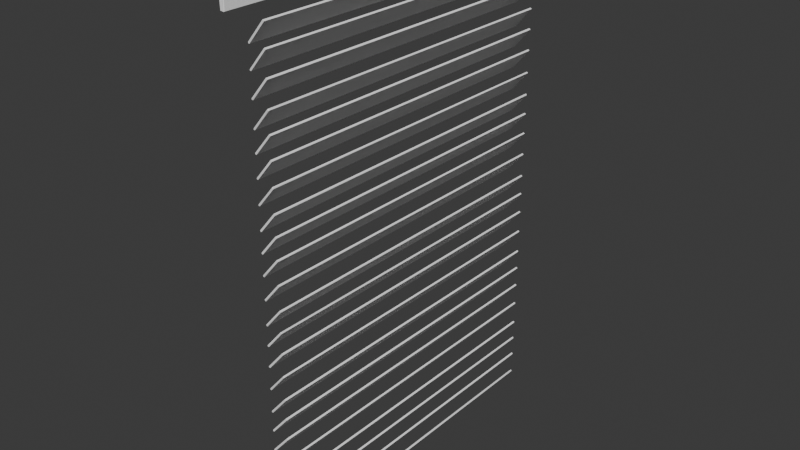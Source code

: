 # Source: Guest_Bedroom_Shades.blend  (saved by Blender 4.0.36; exported with 4.5.12 LTS)
import bpy
from mathutils import Matrix  # noqa: F401  (used for matrix-valued properties, if any)

bpy.ops.wm.read_factory_settings(use_empty=True)
scene = bpy.context.scene
scene.name = 'Scene'

# ---- collections
col_collection = bpy.data.collections.new('Collection'); scene.collection.children.link(col_collection)

# ---- materials (node trees are filled in below, after node groups)
mat_material_008 = bpy.data.materials.new('Material.008')
mat_material_008.use_transparent_shadow = False
mat_material_036 = bpy.data.materials.new('Material.036')
mat_material_036.use_transparent_shadow = False

# ---- material node trees
mat_material_008.use_nodes = True; mat_material_008.node_tree.nodes.clear()
_N = mat_material_008.node_tree.nodes; _L = mat_material_008.node_tree.links
n0 = _N.new('ShaderNodeBsdfPrincipled'); n0.name = 'Principled BSDF'; n0.location = (10, 300)
n0.inputs[0].default_value = (0.9001, 0.9001, 0.9001, 1.0)
n0.inputs[2].default_value = 0.0
n0.inputs[3].default_value = 1.0
n0.inputs[13].default_value = 0.3491
n0.inputs[25].default_value = 1.0
n1 = _N.new('ShaderNodeOutputMaterial'); n1.name = 'Material Output'; n1.location = (300, 300)
_L.new(n0.outputs[0], n1.inputs[0])
n1.is_active_output = True
mat_material_036.use_nodes = True; mat_material_036.node_tree.nodes.clear()
_N = mat_material_036.node_tree.nodes; _L = mat_material_036.node_tree.links
n0 = _N.new('ShaderNodeBsdfPrincipled'); n0.name = 'Principled BSDF'; n0.location = (10, 300)
n0.inputs[0].default_value = (1.0, 1.0, 1.0, 1.0)
n0.inputs[3].default_value = 1.45
n1 = _N.new('ShaderNodeOutputMaterial'); n1.name = 'Material Output'; n1.location = (300, 300)
_L.new(n0.outputs[0], n1.inputs[0])
n1.is_active_output = True

# ---- world
world_world = bpy.data.worlds.new('World'); scene.world = world_world
world_world.use_nodes = True; world_world.node_tree.nodes.clear()
_N = world_world.node_tree.nodes; _L = world_world.node_tree.links
n0 = _N.new('ShaderNodeOutputWorld'); n0.name = 'World Output'; n0.location = (300, 300)
n1 = _N.new('ShaderNodeBackground'); n1.name = 'Background'; n1.location = (10, 300)
n1.inputs[0].default_value = (0.05088, 0.05088, 0.05088, 1.0)
_L.new(n1.outputs[0], n0.inputs[0])
n0.is_active_output = True
world_world.color = (0.05088, 0.05088, 0.05088)
world_world.use_sun_shadow = False
world_world.sun_shadow_jitter_overblur = 0.0

# ---- meshes
me_cube_411 = bpy.data.meshes.new('Cube.411')
me_cube_411.from_pydata([(-0.2036, 1.571, -1.206), (-0.204, 1.719, -1.207), (-0.2009, 1.721, -1.203), (-0.2005, 1.573, 1.141), (-0.2035, 1.571, 1.144), (-0.2035, 1.722, 1.143), (-0.231, 1.573, -1.203), (-0.2276, 1.571, -1.206), (-0.2194, 1.722, -1.205), (-0.2267, 1.574, 1.144), (-0.2304, 1.571, 1.14), (-0.2198, 1.721, 1.142), (-0.1997, 1.574, -1.202), (-0.1997, 1.719, 1.14), (-0.2273, 1.679, 1.14), (-0.2266, 1.697, 1.143), (-0.221, 1.658, 1.142), (-0.2299, 1.636, 1.143), (-0.2267, 1.702, -1.204), (-0.2263, 1.681, -1.205), (-0.2211, 1.657, -1.205), (-0.2299, 1.636, -1.205), (-0.04851, -1.717, -1.135), (-0.05204, -1.717, 1.138), (0.06144, -1.586, -1.134), (0.05746, -1.586, 1.138), (-0.04448, -1.722, -1.137), (-0.03939, -1.725, -1.134), (-0.04325, -1.725, 1.136), (-0.048, -1.722, 1.14), (0.06336, -1.59, -1.138), (0.06863, -1.587, -1.133), (0.07016, -1.594, -1.135), (0.06309, -1.588, 1.14), (0.06705, -1.593, 1.137), (-0.04851, -1.568, -1.135), (-0.05204, -1.567, 1.138), (0.06139, -1.436, -1.135), (0.05811, -1.436, 1.138), (-0.03901, -1.574, -1.135), (-0.04468, -1.573, -1.137), (-0.04835, -1.573, 1.14), (-0.04306, -1.575, 1.137), (0.06827, -1.439, -1.137), (0.07032, -1.445, -1.133), (0.06336, -1.439, 1.14), (0.06698, -1.444, 1.137), (-0.04851, -1.43, -1.135), (-0.05204, -1.429, 1.138), (0.06827, -1.301, -1.137), (0.06139, -1.299, -1.135), (0.05811, -1.298, 1.138), (-0.04475, -1.435, -1.137), (-0.03957, -1.437, -1.135), (-0.04831, -1.435, 1.14), (-0.04324, -1.437, 1.137), (0.07032, -1.308, -1.133), (0.06329, -1.301, 1.14), (0.06705, -1.306, 1.137), (-0.04886, -1.297, -1.134), (-0.05212, -1.296, 1.137), (0.06141, -1.165, -1.135), (0.05801, -1.165, 1.137), (-0.04568, -1.301, -1.137), (-0.03958, -1.304, -1.135), (-0.04828, -1.302, 1.14), (-0.04324, -1.304, 1.137), (0.06769, -1.168, -1.137), (0.07093, -1.173, -1.133), (0.06253, -1.167, 1.14), (0.06667, -1.173, 1.138), (-0.04886, -1.138, -1.134), (-0.05204, -1.138, 1.138), (0.06141, -1.007, -1.135), (0.05811, -1.007, 1.138), (-0.04568, -1.143, -1.137), (-0.03958, -1.146, -1.135), (-0.04831, -1.144, 1.14), (-0.04324, -1.146, 1.137), (0.06794, -1.01, -1.137), (0.06994, -1.016, -1.135), (0.06279, -1.009, 1.14), (0.06667, -1.014, 1.138), (-0.04843, -0.9889, -1.135), (-0.05204, -0.9885, 1.138), (0.06141, -0.8576, -1.135), (0.05811, -0.8575, 1.138), (-0.04415, -0.994, -1.137), (-0.03961, -0.9963, -1.134), (-0.04787, -0.9949, 1.139), (-0.04217, -0.9956, 1.138), (0.06718, -0.8597, -1.137), (0.07018, -0.8658, -1.135), (0.0635, -0.86, 1.14), (0.06667, -0.8651, 1.138), (-0.04849, -0.8508, -1.135), (-0.05198, -0.8508, 1.138), (0.06052, -0.7204, -1.135), (0.06577, -0.7212, -1.137), (0.05793, -0.7196, 1.138), (-0.04395, -0.8561, -1.137), (-0.03943, -0.8585, -1.134), (-0.04892, -0.8558, 1.139), (-0.04341, -0.8583, 1.138), (0.07052, -0.727, -1.135), (0.06355, -0.7222, 1.14), (0.06682, -0.7273, 1.138), (-0.04843, -0.7181, -1.135), (-0.05212, -0.7177, 1.137), (0.06141, -0.5868, -1.135), (0.0581, -0.5868, 1.138), (-0.04395, -0.7232, -1.137), (-0.03961, -0.7255, -1.134), (-0.04311, -0.7258, 1.136), (-0.04776, -0.7231, 1.14), (0.06605, -0.5886, -1.137), (0.07058, -0.5942, -1.135), (0.06419, -0.5896, 1.14), (0.06696, -0.5942, 1.137), (-0.04843, -0.5626, -1.135), (-0.05233, -0.5623, 1.137), (0.06141, -0.4313, -1.135), (0.05811, -0.4312, 1.138), (-0.04421, -0.5677, -1.137), (-0.03939, -0.5701, -1.134), (-0.0494, -0.567, 1.14), (-0.04341, -0.57, 1.137), (0.06806, -0.4341, -1.137), (0.07009, -0.4393, -1.135), (0.06754, -0.4367, 1.137), (0.06372, -0.4376, 1.141), (-0.04427, -0.4145, -1.138), (-0.0487, -0.4129, -1.134), (-0.04965, -0.4176, 1.139), (-0.05146, -0.4116, 1.138), (0.06141, -0.2819, -1.135), (0.05811, -0.2818, 1.138), (-0.03862, -0.4197, -1.135), (-0.04485, -0.4201, -1.134), (-0.04306, -0.4204, 1.137), (0.06771, -0.2844, -1.136), (0.06994, -0.2905, -1.135), (0.06613, -0.2905, 1.138), (0.06486, -0.2853, 1.139), (-0.05146, -0.2737, 1.138), (0.0604, -0.1447, -1.135), (0.06591, -0.1452, -1.137), (0.05839, -0.145, 1.14), (-0.04757, -0.2756, -1.137), (-0.03856, -0.2817, -1.135), (-0.04476, -0.2822, -1.134), (-0.04986, -0.2795, 1.139), (-0.04306, -0.2826, 1.137), (0.07058, -0.1514, -1.135), (0.06326, -0.1445, 1.136), (0.06667, -0.1515, 1.138), (-0.04176, -0.147, -1.138), (-0.04832, -0.1421, -1.135), (-0.05103, -0.1469, 1.136), (-0.05157, -0.1409, 1.138), (0.06918, -0.01358, -1.134), (0.06125, -0.01078, -1.134), (0.0581, -0.01104, 1.138), (-0.04189, -0.1507, -1.135), (-0.04311, -0.1501, 1.136), (-0.04536, -0.146, 1.141), (0.06391, -0.01455, -1.138), (0.06994, -0.01971, -1.135), (0.06618, -0.01949, 1.138), (0.06499, -0.0145, 1.139), (-0.04843, 0.01611, -1.135), (-0.05102, 0.0116, 1.136), (-0.05146, 0.01766, 1.138), (0.06052, 0.1468, -1.135), (0.06664, 0.147, -1.134), (0.05811, 0.1475, 1.138), (-0.03987, 0.009996, -1.137), (-0.04435, 0.009085, -1.134), (-0.04311, 0.008373, 1.136), (-0.04537, 0.01227, 1.14), (0.06652, 0.1414, -1.138), (0.07093, 0.1399, -1.133), (0.06618, 0.139, 1.138), (0.06493, 0.1439, 1.139), (-0.05102, 0.161, 1.136), (-0.05157, 0.167, 1.138), (0.06141, 0.2968, -1.135), (0.0581, 0.2969, 1.138), (-0.03906, 0.1587, -1.135), (-0.04755, 0.1651, -1.137), (-0.04464, 0.1586, -1.134), (-0.04311, 0.1578, 1.136), (-0.04534, 0.1619, 1.141), (0.07122, 0.2915, -1.134), (0.06706, 0.2911, -1.138), (0.06618, 0.2884, 1.138), (0.06501, 0.2934, 1.139), (-0.0457, 0.2992, -1.137), (-0.0487, 0.3037, -1.134), (-0.05215, 0.3036, 1.138), (0.06141, 0.4347, -1.135), (0.05811, 0.4348, 1.138), (-0.03958, 0.2962, -1.135), (-0.04765, 0.2973, 1.139), (-0.04217, 0.2967, 1.138), (0.06774, 0.4322, -1.136), (0.06994, 0.4261, -1.135), (0.06618, 0.4263, 1.138), (0.0649, 0.4313, 1.139), (-0.04436, 0.4353, -1.138), (-0.04886, 0.4364, -1.134), (-0.05212, 0.4367, 1.137), (0.06141, 0.5677, -1.135), (0.0581, 0.5677, 1.138), (-0.03888, 0.4295, -1.135), (-0.04484, 0.4295, -1.134), (-0.04787, 0.4304, 1.139), (-0.04239, 0.4297, 1.138), (0.06743, 0.5654, -1.136), (0.06992, 0.5592, -1.135), (0.06615, 0.5588, 1.138), (0.06455, 0.565, 1.139), (-0.04851, 0.5858, -1.135), (-0.05212, 0.5861, 1.137), (0.06139, 0.717, -1.135), (0.05985, 0.7129, 1.141), (0.05812, 0.7174, 1.137), (-0.04513, 0.581, -1.137), (-0.03957, 0.5787, -1.135), (-0.04886, 0.5811, 1.14), (-0.04324, 0.5784, 1.137), (0.07113, 0.7114, -1.134), (0.06722, 0.7114, -1.137), (0.06613, 0.7085, 1.138), (0.06537, 0.7145, 1.137), (-0.04791, 0.7364, -1.135), (-0.05233, 0.7356, 1.137), (0.06141, 0.8665, -1.135), (0.05746, 0.8662, 1.138), (-0.04546, 0.7303, -1.137), (-0.03939, 0.7278, -1.134), (-0.0494, 0.7308, 1.14), (-0.04341, 0.7279, 1.137), (0.06797, 0.8636, -1.137), (0.07016, 0.8586, -1.135), (0.06365, 0.8645, 1.139), (0.06673, 0.8589, 1.138), (-0.04851, 0.8731, -1.135), (-0.05204, 0.8735, 1.138), (0.06145, 1.005, -1.134), (0.05811, 1.004, 1.138), (-0.04429, 0.8681, -1.137), (-0.03939, 0.8656, -1.134), (-0.04881, 0.8683, 1.139), (-0.04341, 0.8657, 1.137), (0.06713, 1.002, -1.137), (0.07016, 0.9964, -1.135), (0.0643, 1.001, 1.14), (0.06702, 0.9968, 1.137), (-0.04795, 1.007, -1.135), (-0.05233, 1.006, 1.137), (0.06141, 1.137, -1.135), (0.06247, 1.131, 1.141), (0.05741, 1.137, 1.138), (-0.04592, 1.001, -1.137), (-0.03958, 0.9988, -1.135), (-0.04892, 1.001, 1.14), (-0.04324, 0.9986, 1.137), (0.067, 1.135, -1.137), (0.07089, 1.13, -1.134), (0.06382, 1.137, 1.136), (0.0671, 1.13, 1.137), (-0.04568, 1.16, -1.137), (-0.04886, 1.165, -1.134), (-0.05204, 1.165, 1.138), (0.06141, 1.296, -1.135), (0.05811, 1.296, 1.138), (-0.03958, 1.157, -1.135), (-0.04307, 1.157, 1.136), (-0.04799, 1.159, 1.14), (0.067, 1.293, -1.137), (0.07089, 1.288, -1.134), (0.06326, 1.294, 1.14), (0.06676, 1.288, 1.138), (-0.04568, 1.31, -1.137), (-0.04893, 1.314, -1.134), (-0.05198, 1.314, 1.138), (0.06158, 1.445, -1.135), (0.05793, 1.445, 1.138), (-0.03958, 1.307, -1.135), (-0.04837, 1.309, 1.14), (-0.04322, 1.307, 1.138), (0.06711, 1.443, -1.137), (0.07081, 1.438, -1.134), (0.06326, 1.443, 1.14), (0.06676, 1.438, 1.138), (-0.04843, 1.452, -1.135), (-0.05212, 1.452, 1.137), (0.06141, 1.583, -1.135), (0.0581, 1.583, 1.138), (-0.04449, 1.446, -1.137), (-0.03939, 1.444, -1.134), (-0.04829, 1.447, 1.14), (-0.04341, 1.444, 1.137), (0.06807, 1.581, -1.137), (0.07016, 1.575, -1.135), (0.0633, 1.581, 1.14), (0.06702, 1.576, 1.137)], [], [(2, 13, 12), (5, 11, 15), (4, 17, 9), (4, 16, 17), (21, 0, 7), (20, 0, 21), (30, 24, 31), (31, 32, 30), (129, 122, 130), (163, 157, 156), (160, 166, 161), (166, 160, 167), (177, 170, 176), (189, 188, 190), (209, 214, 215), (232, 224, 231), (270, 262, 271), (4, 9, 10), (7, 10, 6), (16, 15, 14), (19, 18, 8), (30, 22, 24), (24, 25, 33), (26, 30, 32), (31, 33, 34), (39, 43, 44), (42, 40, 39), (45, 41, 42), (43, 45, 46), (53, 49, 56), (57, 54, 55), (49, 57, 58), (67, 63, 61), (65, 69, 60), (64, 67, 68), (79, 75, 73), (79, 81, 82), (87, 91, 92), (89, 87, 88), (91, 93, 94), (98, 99, 105), (100, 98, 104), (111, 115, 116), (122, 120, 125), (123, 127, 128), (130, 125, 126), (140, 131, 135), (138, 133, 132), (139, 138, 137), (146, 148, 145), (150, 151, 148), (147, 144, 151), (152, 150, 149), (157, 161, 166), (163, 158, 157), (167, 156, 166), (168, 165, 164), (171, 170, 177), (174, 175, 183), (176, 180, 181), (178, 177, 176), (182, 179, 178), (181, 183, 182), (194, 189, 186), (190, 184, 189), (193, 188, 194), (191, 190, 188), (195, 192, 191), (193, 196, 195), (205, 197, 200), (203, 197, 202), (218, 209, 212), (229, 225, 223), (231, 228, 232), (231, 234, 233), (236, 235, 239), (238, 236, 241), (237, 238, 245), (239, 243, 244), (243, 245, 246), (255, 247, 249), (251, 255, 256), (257, 253, 254), (255, 257, 258), (260, 259, 264), (263, 260, 266), (270, 261, 263), (269, 265, 268), (262, 266, 267), (280, 272, 275), (281, 277, 280), (278, 283, 279), (284, 287, 292), (289, 292, 293), (300, 304, 305), (306, 302, 303), (304, 306, 307), (18, 15, 11, 8), (6, 10, 17, 21), (21, 17, 16, 20), (20, 16, 14, 19), (19, 14, 15, 18), (0, 4, 10, 7), (4, 5, 16), (5, 15, 16), (24, 22, 23, 25), (20, 1, 0), (20, 19, 1), (19, 8, 1), (34, 28, 27, 32), (37, 35, 36, 38), (42, 39, 44, 46), (50, 47, 48, 51), (55, 53, 56, 58), (61, 59, 60, 62), (66, 64, 68, 70), (73, 71, 72, 74), (78, 76, 80, 82), (85, 83, 84, 86), (90, 88, 92, 94), (99, 97, 95, 96), (106, 103, 101, 104), (109, 107, 108, 110), (113, 112, 116, 118), (121, 119, 120, 122), (129, 126, 124, 128), (135, 132, 134, 136), (139, 137, 141, 142), (145, 148, 144, 147), (152, 149, 153, 155), (161, 157, 159, 162), (164, 163, 167, 168), (173, 170, 172, 175), (178, 176, 181, 182), (186, 189, 185, 187), (191, 188, 193, 195), (200, 198, 199, 201), (204, 202, 206, 207), (212, 210, 211, 213), (220, 217, 214, 219), (224, 222, 223, 226), (230, 228, 231, 233), (237, 235, 236, 238), (246, 242, 240, 244), (249, 247, 248, 250), (258, 254, 252, 256), (261, 259, 260, 263), (267, 265, 269, 271), (275, 273, 274, 276), (278, 277, 281, 283), (288, 287, 285, 286), (291, 289, 293, 295), (298, 296, 297, 299), (307, 303, 301, 305), (3, 4, 0, 12), (138, 132, 131), (131, 137, 138), (148, 149, 150), (154, 147, 155), (165, 159, 158), (158, 164, 165), (179, 172, 171), (180, 173, 174), (171, 178, 179), (174, 181, 180), (8, 11, 5, 2), (192, 185, 184), (193, 194, 186), (184, 191, 192), (215, 210, 209), (225, 234, 226), (225, 233, 234), (262, 270, 263), (12, 0, 1, 2), (5, 13, 2), (8, 2, 1), (13, 5, 4, 3), (22, 26, 29, 23), (17, 10, 9), (7, 6, 21), (26, 22, 30), (23, 29, 33, 25), (26, 27, 28, 29), (31, 24, 33), (27, 26, 32), (33, 29, 28, 34), (37, 43, 40, 35), (32, 31, 34), (35, 40, 41, 36), (36, 41, 45, 38), (38, 45, 43, 37), (50, 49, 52, 47), (39, 40, 43), (40, 42, 41), (42, 46, 45), (44, 43, 46), (47, 52, 54, 48), (48, 54, 57, 51), (51, 57, 49, 50), (52, 53, 55, 54), (53, 52, 49), (59, 63, 65, 60), (58, 57, 55), (56, 49, 58), (63, 59, 61), (62, 69, 67, 61), (60, 69, 62), (63, 64, 66, 65), (67, 64, 63), (65, 66, 70, 69), (69, 70, 68, 67), (71, 75, 77, 72), (75, 71, 73), (72, 77, 81, 74), (74, 81, 79, 73), (75, 79, 80, 76), (75, 76, 78, 77), (77, 78, 82, 81), (83, 85, 91, 87), (80, 79, 82), (83, 87, 89, 84), (84, 89, 93, 86), (86, 93, 91, 85), (89, 90, 94, 93), (92, 88, 87), (90, 89, 88), (95, 97, 98, 100), (92, 91, 94), (95, 100, 102, 96), (96, 102, 105, 99), (100, 101, 103, 102), (99, 98, 97), (104, 101, 100), (105, 102, 103, 106), (105, 106, 104, 98), (107, 109, 115, 111), (107, 111, 114, 108), (110, 108, 114, 117), (110, 117, 115, 109), (111, 112, 113, 114), (116, 112, 111), (114, 113, 118, 117), (117, 118, 116, 115), (119, 121, 127, 123), (119, 123, 125, 120), (122, 129, 127, 121), (130, 122, 125), (123, 124, 126, 125), (124, 123, 128), (134, 133, 143, 136), (126, 129, 130), (129, 128, 127), (135, 131, 132), (133, 134, 132), (136, 143, 140, 135), (131, 140, 141, 137), (133, 139, 142, 143), (138, 139, 133), (143, 142, 141, 140), (147, 154, 146, 145), (151, 144, 148), (146, 153, 149, 148), (151, 152, 155, 147), (150, 152, 151), (154, 155, 153, 146), (162, 159, 165, 169), (166, 156, 157), (158, 159, 157), (162, 169, 160, 161), (169, 168, 167, 160), (167, 163, 156), (164, 158, 163), (168, 169, 165), (170, 173, 180, 176), (172, 179, 183, 175), (171, 172, 170), (187, 185, 192, 196), (175, 174, 173), (178, 171, 177), (182, 183, 179), (181, 174, 183), (184, 185, 189), (187, 196, 193, 186), (199, 198, 197, 203), (194, 188, 189), (191, 184, 190), (195, 196, 192), (200, 197, 198), (199, 203, 208, 201), (201, 208, 205, 200), (197, 205, 206, 202), (203, 204, 207, 208), (204, 203, 202), (208, 207, 206, 205), (210, 215, 216, 211), (209, 210, 212), (213, 211, 216, 221), (213, 221, 218, 212), (209, 218, 219, 214), (215, 214, 217, 216), (216, 217, 220, 221), (221, 220, 219, 218), (224, 232, 227, 222), (222, 227, 229, 223), (226, 234, 231, 224), (225, 226, 223), (227, 228, 230, 229), (228, 227, 232), (229, 230, 233, 225), (235, 237, 243, 239), (239, 240, 242, 241), (241, 236, 239), (245, 238, 241), (243, 237, 245), (240, 239, 244), (241, 242, 246, 245), (247, 251, 253, 248), (244, 243, 246), (251, 247, 255), (248, 253, 257, 250), (250, 257, 255, 249), (251, 252, 254, 253), (252, 251, 256), (259, 261, 268, 264), (258, 257, 254), (256, 255, 258), (264, 265, 267, 266), (266, 260, 264), (262, 263, 266), (268, 261, 270), (268, 265, 264), (270, 271, 269, 268), (267, 271, 262), (273, 272, 279, 274), (272, 273, 275), (274, 279, 282, 276), (276, 282, 280, 275), (272, 277, 278, 279), (280, 277, 272), (282, 283, 281, 280), (279, 283, 282), (285, 284, 290, 286), (284, 285, 287), (286, 290, 294, 288), (288, 294, 292, 287), (284, 289, 291, 290), (292, 289, 284), (294, 290, 291, 295), (294, 295, 293, 292), (296, 298, 304, 300), (296, 300, 302, 297), (299, 297, 302, 306), (299, 306, 304, 298), (300, 301, 303, 302), (301, 300, 305), (307, 306, 303), (305, 304, 307), (12, 13, 3)])
me_cube_411.polygons.foreach_set('material_index', [0, 0, 0, 0, 0, 0, 1, 1, 1, 1, 1, 1, 1, 1, 1, 1, 1, 0, 0, 0, 0, 1, 1, 1, 1, 1, 1, 1, 1, 1, 1, 1, 1, 1, 1, 1, 1, 1, 1, 1, 1, 1, 1, 1, 1, 1, 1, 1, 1, 1, 1, 1, 1, 1, 1, 1, 1, 1, 1, 1, 1, 1, 1, 1, 1, 1, 1, 1, 1, 1, 1, 1, 1, 1, 1, 1, 1, 1, 1, 1, 1, 1, 1, 1, 1, 1, 1, 1, 1, 1, 1, 1, 1, 1, 1, 1, 1, 0, 0, 0, 0, 0, 0, 0, 0, 1, 0, 0, 0, 1, 1, 1, 1, 1, 1, 1, 1, 1, 1, 1, 1, 1, 1, 1, 1, 1, 1, 1, 1, 1, 1, 1, 1, 1, 1, 1, 1, 1, 1, 1, 1, 1, 1, 1, 1, 1, 1, 1, 1, 1, 1, 1, 1, 1, 0, 1, 1, 1, 1, 1, 1, 1, 1, 1, 1, 0, 1, 1, 1, 1, 1, 1, 1, 0, 0, 0, 0, 1, 0, 0, 1, 1, 1, 1, 1, 1, 1, 1, 1, 1, 1, 1, 1, 1, 1, 1, 1, 1, 1, 1, 1, 1, 1, 1, 1, 1, 1, 1, 1, 1, 1, 1, 1, 1, 1, 1, 1, 1, 1, 1, 1, 1, 1, 1, 1, 1, 1, 1, 1, 1, 1, 1, 1, 1, 1, 1, 1, 1, 1, 1, 1, 1, 1, 1, 1, 1, 1, 1, 1, 1, 1, 1, 1, 1, 1, 1, 1, 1, 1, 1, 1, 1, 1, 1, 1, 1, 1, 1, 1, 1, 1, 1, 1, 1, 1, 1, 1, 1, 1, 1, 1, 1, 1, 1, 1, 1, 1, 1, 1, 1, 1, 1, 1, 1, 1, 1, 1, 1, 1, 1, 1, 1, 1, 1, 1, 1, 1, 1, 1, 1, 1, 1, 1, 1, 1, 1, 1, 1, 1, 1, 1, 1, 1, 1, 1, 1, 1, 1, 1, 1, 1, 1, 1, 1, 1, 1, 1, 1, 1, 1, 1, 1, 1, 1, 1, 1, 1, 1, 1, 1, 1, 1, 1, 1, 1, 1, 1, 0])
_uv = me_cube_411.uv_layers.new(name='UVMap')
_uv.uv.foreach_set('vector', [0.6171, 0.0001729, 0.6189, 0.2494, 0.3811, 0.0004724, 0.6203, 0.3022, 0.6362, 0.4846, 0.5805, 0.4804, 0.3841, 0.2918, 0.4822, 0.4824, 0.3801, 0.4586, 0.3841, 0.2918, 0.5177, 0.4833, 0.4822, 0.4824, 0.4823, 0.769, 0.3823, 0.961, 0.3804, 0.7975, 0.5183, 0.7664, 0.3823, 0.961, 0.4823, 0.769, 0.0, 0.9671, 0.00178, 0.981, 0.002242, 1.0, 0.002242, 1.0, 0.001478, 0.9775, 0.0, 0.9671, 0.9976, 0.9865, 0.9982, 0.9777, 0.9997, 0.9724, 0.002347, 0.01104, 0.001756, 0.02362, 0.0003508, 0.02231, 0.00214, 1.0, 0.0, 0.9732, 0.002282, 0.9764, 0.0, 0.9732, 0.00214, 1.0, 0.001321, 0.9697, 0.002119, 0.0, 0.001825, 0.02355, 0.0008184, 0.02916, 0.001135, 0.02479, 0.00146, 0.02259, 0.002486, 0.0, 0.0, 0.02766, 0.001505, 0.02289, 0.002313, 0.0, 0.0003362, 0.9779, 0.00176, 0.9769, 0.002322, 0.9852, 0.9978, 1.0, 1.0, 0.9724, 0.9978, 0.9825, 0.178, 0.5003, 0.3386, 0.5, 0.3505, 0.5005, 0.3305, 0.7495, 0.3647, 0.5006, 0.3747, 0.7495, 0.5177, 0.4833, 0.5805, 0.4804, 0.5534, 0.5005, 0.5535, 0.7689, 0.5894, 0.7624, 0.6204, 0.8016, 0.0, 0.9671, 0.001876, 0.0229, 0.00178, 0.981, 0.00178, 0.981, 0.9985, 0.9769, 0.9988, 0.9866, 0.0009373, 0.01657, 0.0, 0.9671, 0.001478, 0.9775, 0.002242, 1.0, 0.9988, 0.9866, 0.9982, 0.9812, 0.001439, 0.02383, 0.001073, 0.9863, 0.002236, 0.9729, 0.9981, 0.02309, 0.001168, 0.01265, 0.001439, 0.02383, 0.999, 0.9846, 0.999, 0.01481, 0.9981, 0.02309, 0.001073, 0.9863, 0.999, 0.9846, 0.9982, 0.9817, 0.001822, 0.02365, 0.001073, 0.9863, 0.002236, 0.9729, 0.999, 0.9862, 0.999, 0.01506, 0.9984, 0.02028, 0.001073, 0.9863, 0.999, 0.9862, 0.9977, 0.9785, 0.0009112, 0.9843, 0.0009107, 0.01568, 0.001904, 0.9766, 0.9991, 0.01546, 0.9991, 0.9843, 0.9982, 0.02228, 0.001593, 0.02044, 0.0009112, 0.9843, 0.002362, 0.9778, 0.001163, 0.9878, 0.0008996, 0.01578, 0.001721, 0.9756, 0.001163, 0.9878, 0.999, 0.9867, 0.9983, 0.9774, 0.00102, 0.01688, 0.001112, 0.9858, 0.001524, 0.9767, 0.9988, 0.01104, 0.00102, 0.01688, 0.001799, 0.01824, 0.001112, 0.9858, 0.999, 0.9859, 0.9982, 0.9799, 0.001164, 0.9884, 0.9982, 0.9774, 0.999, 0.9858, 0.0009801, 0.01744, 0.001164, 0.9884, 0.001895, 0.9775, 0.0009801, 0.01744, 0.0009621, 0.9854, 0.001948, 0.9776, 0.9982, 0.9777, 0.9982, 0.01899, 0.9991, 0.01651, 0.0009979, 0.01665, 0.001275, 0.9865, 0.001452, 0.9774, 0.9997, 0.9724, 0.9991, 0.01651, 0.9982, 0.02303, 0.001126, 0.9874, 0.0, 0.02736, 0.001865, 0.9774, 0.002145, 0.0, 0.9989, 0.01289, 0.002283, 0.02245, 0.9984, 0.02051, 0.002145, 0.0, 0.001618, 0.03003, 0.001164, 0.9878, 0.001221, 0.02468, 0.001704, 0.9703, 0.002161, 0.0, 0.9988, 0.0124, 0.001221, 0.02468, 0.999, 0.9759, 0.9983, 0.03015, 0.9988, 0.0124, 0.9982, 0.02352, 0.002161, 0.0, 0.001598, 0.03005, 0.001756, 0.02362, 0.002282, 0.9764, 0.0, 0.9732, 0.002347, 0.01104, 0.9979, 0.0, 0.001756, 0.02362, 0.001321, 0.9697, 0.0003508, 0.02231, 0.0, 0.9732, 0.9984, 0.9696, 1.0, 0.02736, 0.9976, 0.0216, 0.9979, 0.0, 0.001825, 0.02355, 0.002119, 0.0, 0.002095, 1.0, 0.9982, 0.9777, 0.9988, 0.9884, 0.0008184, 0.02916, 0.0, 0.9726, 0.002473, 0.9797, 0.9976, 0.02217, 0.002119, 0.0, 0.0008184, 0.02916, 0.9987, 0.971, 1.0, 0.02715, 0.9976, 0.02217, 0.002473, 0.9797, 0.9988, 0.9884, 0.9987, 0.971, 0.000315, 0.9771, 0.001135, 0.02479, 0.001906, 0.977, 0.002486, 0.0, 0.9979, 0.0, 0.001135, 0.02479, 0.002341, 0.9863, 0.00146, 0.02259, 0.000315, 0.9771, 0.9977, 0.01739, 0.002486, 0.0, 0.00146, 0.02259, 0.9984, 0.969, 1.0, 0.02736, 0.9977, 0.01739, 0.002341, 0.9863, 0.9988, 0.9885, 0.9984, 0.969, 0.001112, 0.987, 0.001013, 0.01435, 0.001807, 0.9777, 0.9988, 0.01156, 0.001013, 0.01435, 0.001805, 0.02275, 0.001066, 0.9868, 0.0, 0.02766, 0.001705, 0.979, 0.999, 0.0144, 1.0, 0.9682, 0.9981, 0.0228, 0.002322, 0.9852, 0.001802, 0.02008, 0.0003362, 0.9779, 0.002322, 0.9852, 0.9978, 1.0, 0.9984, 0.97, 0.9982, 0.01899, 0.001298, 0.03022, 0.001184, 0.01372, 0.9985, 0.9771, 0.9982, 0.01899, 0.9991, 0.01651, 0.001797, 0.9774, 0.9985, 0.9771, 0.9988, 0.9859, 0.001184, 0.01372, 0.001218, 0.9864, 0.00147, 0.9775, 0.001218, 0.9864, 0.9988, 0.9859, 0.9982, 0.9763, 0.001016, 0.9838, 0.001576, 0.02289, 0.001789, 0.9813, 0.0009948, 0.01671, 0.001016, 0.9838, 0.00147, 0.9775, 0.9992, 0.9817, 0.999, 0.01408, 0.9982, 0.02238, 0.001016, 0.9838, 0.9992, 0.9817, 0.9982, 0.9807, 0.9982, 0.01882, 0.001598, 0.03073, 0.001123, 0.01293, 0.9985, 0.9774, 0.9982, 0.01882, 0.9989, 0.01544, 0.9978, 1.0, 0.001862, 0.9775, 0.9985, 0.9774, 0.002447, 0.9793, 0.001807, 0.02246, 0.001044, 0.986, 1.0, 0.9724, 0.9989, 0.01544, 0.9982, 0.02324, 0.001045, 0.9861, 0.0009002, 0.01578, 0.001811, 0.9758, 0.002336, 0.9779, 0.001807, 0.02246, 0.001045, 0.9861, 0.9977, 0.0214, 0.9982, 0.9783, 0.9992, 0.01699, 0.0009002, 0.01563, 0.001753, 0.9757, 0.001121, 0.985, 0.001852, 0.02351, 0.001121, 0.985, 0.001852, 0.9806, 0.0009424, 0.01586, 0.001192, 0.9872, 0.001478, 0.9775, 0.9989, 0.9857, 0.999, 0.01519, 0.9982, 0.02214, 0.001192, 0.9872, 0.9989, 0.9857, 0.9982, 0.9809, 0.5894, 0.7624, 0.5805, 0.4804, 0.6529, 0.5004, 0.6358, 0.7698, 0.3747, 0.7495, 0.3647, 0.5006, 0.4822, 0.4824, 0.4823, 0.769, 0.4823, 0.769, 0.4822, 0.4824, 0.5177, 0.4833, 0.519, 0.7695, 0.519, 0.7695, 0.5177, 0.4833, 0.5534, 0.5005, 0.5535, 0.7689, 0.5535, 0.7689, 0.5534, 0.5005, 0.5805, 0.4804, 0.5894, 0.7624, 0.1618, 0.7496, 0.178, 0.5003, 0.3505, 0.5005, 0.3305, 0.7495, 0.3841, 0.2918, 0.6203, 0.3022, 0.5177, 0.4833, 0.6203, 0.3022, 0.5805, 0.4804, 0.5177, 0.4833, 0.00178, 0.981, 0.001876, 0.0229, 0.9982, 0.02282, 0.9985, 0.9769, 0.5183, 0.7664, 0.6144, 0.9427, 0.3823, 0.961, 0.5183, 0.7664, 0.5535, 0.7689, 0.6144, 0.9427, 0.5535, 0.7689, 0.6204, 0.8016, 0.6144, 0.9427, 0.9982, 0.9812, 0.9977, 0.02095, 0.001804, 0.02019, 0.001478, 0.9775, 0.001545, 0.979, 0.001876, 0.0229, 0.9985, 0.02047, 0.9984, 0.98, 0.9981, 0.02309, 0.001439, 0.02383, 0.002236, 0.9729, 0.9982, 0.9817, 0.001545, 0.979, 0.001551, 0.02362, 0.9982, 0.0231, 0.9984, 0.9802, 0.9984, 0.02028, 0.001822, 0.02365, 0.002236, 0.9729, 0.9977, 0.9785, 0.001904, 0.9766, 0.002294, 0.01701, 0.9982, 0.02228, 0.9977, 0.9795, 0.9982, 0.02273, 0.001593, 0.02044, 0.002362, 0.9778, 0.9982, 0.9767, 0.001721, 0.9756, 0.002294, 0.01701, 0.9982, 0.02336, 0.9983, 0.9777, 0.9984, 0.0205, 0.001554, 0.02073, 0.001663, 0.97, 0.9983, 0.9774, 0.001612, 0.9797, 0.001803, 0.02259, 0.9982, 0.02336, 0.9982, 0.9777, 0.9983, 0.02914, 0.001799, 0.01824, 0.001524, 0.9767, 0.9982, 0.9799, 0.9982, 0.9774, 0.00175, 0.97, 0.001815, 0.02319, 0.9982, 0.02332, 0.9983, 0.9801, 0.9982, 0.02357, 0.00175, 0.01977, 0.001895, 0.9775, 0.001705, 0.979, 0.001803, 0.02259, 0.9981, 0.0228, 0.9982, 0.9796, 0.9976, 0.02217, 0.001799, 0.01824, 0.001948, 0.9776, 0.9982, 0.9812, 0.001865, 0.9774, 0.001825, 0.02355, 0.9982, 0.01899, 0.9982, 0.9777, 0.9976, 0.9865, 0.9982, 0.02303, 0.001777, 0.01944, 0.001452, 0.9774, 0.001865, 0.9774, 0.002283, 0.02245, 0.9983, 0.03047, 0.9982, 0.9777, 0.9984, 0.02051, 0.001618, 0.03003, 0.001718, 0.9697, 0.9983, 0.9695, 0.001704, 0.9703, 0.001221, 0.02468, 0.9983, 0.03015, 0.999, 0.9759, 0.9982, 0.02352, 0.001598, 0.03005, 0.001822, 0.9769, 0.9982, 0.976, 0.002282, 0.9764, 0.001756, 0.02362, 0.9983, 0.02936, 0.9984, 0.9796, 0.9976, 0.0216, 0.002347, 0.01104, 0.001321, 0.9697, 0.9984, 0.9696, 0.001745, 0.9713, 0.001825, 0.02355, 0.9983, 0.03026, 0.9982, 0.9777, 0.9976, 0.02217, 0.0008184, 0.02916, 0.002473, 0.9797, 0.9987, 0.971, 0.001906, 0.977, 0.001135, 0.02479, 0.9982, 0.03003, 0.9982, 0.9796, 0.9977, 0.01739, 0.00146, 0.02259, 0.002341, 0.9863, 0.9984, 0.969, 0.001807, 0.9777, 0.002283, 0.02245, 0.9981, 0.02278, 0.9982, 0.9777, 0.9983, 0.02955, 0.001805, 0.02275, 0.00169, 0.9707, 0.9984, 0.969, 0.001705, 0.979, 0.002359, 0.0207, 0.9982, 0.02257, 0.9982, 0.9796, 0.9986, 0.9703, 0.9984, 0.02986, 0.001505, 0.02289, 0.001711, 0.97, 0.00176, 0.9769, 0.001835, 0.02315, 0.9981, 0.0228, 0.9982, 0.9812, 0.9983, 0.02018, 0.001802, 0.02008, 0.002322, 0.9852, 0.9984, 0.97, 0.001797, 0.9774, 0.001298, 0.03022, 0.9982, 0.01899, 0.9985, 0.9771, 0.9982, 0.9763, 0.9982, 0.0223, 0.001804, 0.01882, 0.00147, 0.9775, 0.001789, 0.9813, 0.001576, 0.02289, 0.9982, 0.02282, 0.9984, 0.9798, 0.9982, 0.9807, 0.9982, 0.02238, 0.001804, 0.01882, 0.00147, 0.9775, 0.001862, 0.9775, 0.001598, 0.03073, 0.9982, 0.01882, 0.9985, 0.9774, 0.9982, 0.02324, 0.001807, 0.02246, 0.002447, 0.9793, 0.9978, 0.9825, 0.001811, 0.9758, 0.002294, 0.01701, 0.9983, 0.02354, 0.9984, 0.9802, 0.9977, 0.0214, 0.001807, 0.02246, 0.002336, 0.9779, 0.9982, 0.9783, 0.9984, 0.9802, 0.001753, 0.9757, 0.002305, 0.01748, 0.9983, 0.02273, 0.9984, 0.02043, 0.001852, 0.02351, 0.001852, 0.9806, 0.9984, 0.9801, 0.001584, 0.9803, 0.001601, 0.02315, 0.9982, 0.02228, 0.9982, 0.9761, 0.9982, 0.9809, 0.9982, 0.02214, 0.001828, 0.01935, 0.001478, 0.9775, 0.1408, 0.5004, 0.178, 0.5003, 0.1618, 0.7496, 0.125, 0.7495, 0.002145, 0.0, 0.002283, 0.02245, 0.0, 0.02736, 0.0, 0.02736, 0.001618, 0.03003, 0.002145, 0.0, 0.001221, 0.02468, 0.001598, 0.03005, 0.002161, 0.0, 0.9976, 1.0, 0.999, 0.9759, 0.9982, 0.976, 1.0, 0.02736, 0.9983, 0.02936, 0.9979, 0.0, 0.9979, 0.0, 0.9976, 0.0216, 1.0, 0.02736, 1.0, 0.02715, 0.9983, 0.03026, 0.9979, 0.0, 0.0, 0.9726, 0.001745, 0.9713, 0.002095, 1.0, 0.9979, 0.0, 0.9976, 0.02217, 1.0, 0.02715, 0.002095, 1.0, 0.002473, 0.9797, 0.0, 0.9726, 0.6358, 0.7698, 0.6529, 0.5004, 0.8035, 0.5002, 0.85, 0.7498, 1.0, 0.02736, 0.9982, 0.03003, 0.9979, 0.0, 0.002341, 0.9863, 0.000315, 0.9771, 0.001906, 0.977, 0.9979, 0.0, 0.9977, 0.01739, 1.0, 0.02736, 0.002313, 0.0, 0.002359, 0.0207, 0.0, 0.02766, 1.0, 0.9682, 0.9978, 1.0, 0.9982, 0.9812, 1.0, 0.9682, 0.9984, 0.97, 0.9978, 1.0, 1.0, 0.9724, 0.9978, 1.0, 0.9985, 0.9774, 0.379, 1.0, 0.3823, 0.961, 0.6144, 0.9427, 0.6191, 0.9751, 0.8035, 0.5002, 0.875, 0.5005, 0.85, 0.7498, 0.6204, 0.8016, 0.6191, 0.9751, 0.6144, 0.9427, 0.6189, 0.2494, 0.6203, 0.3022, 0.3841, 0.2918, 0.379, 0.2603, 0.001876, 0.0229, 0.0009373, 0.01657, 0.9992, 0.01684, 0.9982, 0.02282, 0.4822, 0.4824, 0.3647, 0.5006, 0.3801, 0.4586, 0.3804, 0.7975, 0.3747, 0.7495, 0.4823, 0.769, 0.0009373, 0.01657, 0.001876, 0.0229, 0.0, 0.9671, 0.9982, 0.02282, 0.9992, 0.01684, 0.9988, 0.9866, 0.9985, 0.9769, 0.0009373, 0.01657, 0.001804, 0.02019, 0.9977, 0.02095, 0.9992, 0.01684, 0.002242, 1.0, 0.00178, 0.981, 0.9988, 0.9866, 0.001804, 0.02019, 0.0009373, 0.01657, 0.001478, 0.9775, 0.9988, 0.9866, 0.9992, 0.01684, 0.9977, 0.02095, 0.9982, 0.9812, 0.001545, 0.979, 0.001073, 0.9863, 0.001168, 0.01265, 0.001876, 0.0229, 0.001478, 0.9775, 0.002242, 1.0, 0.9982, 0.9812, 0.001876, 0.0229, 0.001168, 0.01265, 0.999, 0.01481, 0.9985, 0.02047, 0.9985, 0.02047, 0.999, 0.01481, 0.999, 0.9846, 0.9984, 0.98, 0.9984, 0.98, 0.999, 0.9846, 0.001073, 0.9863, 0.001545, 0.979, 0.001545, 0.979, 0.001073, 0.9863, 0.001041, 0.01385, 0.001551, 0.02362, 0.001439, 0.02383, 0.001168, 0.01265, 0.001073, 0.9863, 0.001168, 0.01265, 0.9981, 0.02309, 0.999, 0.01481, 0.9981, 0.02309, 0.9982, 0.9817, 0.999, 0.9846, 0.002236, 0.9729, 0.001073, 0.9863, 0.9982, 0.9817, 0.001551, 0.02362, 0.001041, 0.01385, 0.999, 0.01506, 0.9982, 0.0231, 0.9982, 0.0231, 0.999, 0.01506, 0.999, 0.9862, 0.9984, 0.9802, 0.9984, 0.9802, 0.999, 0.9862, 0.001073, 0.9863, 0.001545, 0.979, 0.001041, 0.01385, 0.001822, 0.02365, 0.9984, 0.02028, 0.999, 0.01506, 0.001822, 0.02365, 0.001041, 0.01385, 0.001073, 0.9863, 0.002294, 0.01701, 0.0009107, 0.01568, 0.9991, 0.01546, 0.9982, 0.02228, 0.9977, 0.9785, 0.999, 0.9862, 0.9984, 0.02028, 0.002236, 0.9729, 0.001073, 0.9863, 0.9977, 0.9785, 0.0009107, 0.01568, 0.002294, 0.01701, 0.001904, 0.9766, 0.9977, 0.9795, 0.9991, 0.9843, 0.0009112, 0.9843, 0.001904, 0.9766, 0.9982, 0.02228, 0.9991, 0.9843, 0.9977, 0.9795, 0.0009107, 0.01568, 0.001593, 0.02044, 0.9982, 0.02273, 0.9991, 0.01546, 0.0009112, 0.9843, 0.001593, 0.02044, 0.0009107, 0.01568, 0.9991, 0.01546, 0.9982, 0.02273, 0.9982, 0.9767, 0.9991, 0.9843, 0.9991, 0.9843, 0.9982, 0.9767, 0.002362, 0.9778, 0.0009112, 0.9843, 0.002294, 0.01701, 0.0008996, 0.01578, 0.999, 0.01506, 0.9982, 0.02336, 0.0008996, 0.01578, 0.002294, 0.01701, 0.001721, 0.9756, 0.9982, 0.02336, 0.999, 0.01506, 0.999, 0.9867, 0.9983, 0.9777, 0.9983, 0.9777, 0.999, 0.9867, 0.001163, 0.9878, 0.001721, 0.9756, 0.0008996, 0.01578, 0.001163, 0.9878, 0.001663, 0.97, 0.001554, 0.02073, 0.0008996, 0.01578, 0.001554, 0.02073, 0.9984, 0.0205, 0.999, 0.01506, 0.999, 0.01506, 0.9984, 0.0205, 0.9983, 0.9774, 0.999, 0.9867, 0.001803, 0.02259, 0.001612, 0.9797, 0.001112, 0.9858, 0.00102, 0.01688, 0.001663, 0.97, 0.001163, 0.9878, 0.9983, 0.9774, 0.001803, 0.02259, 0.00102, 0.01688, 0.9988, 0.01104, 0.9982, 0.02336, 0.9982, 0.02336, 0.9988, 0.01104, 0.999, 0.9859, 0.9982, 0.9777, 0.9982, 0.9777, 0.999, 0.9859, 0.001112, 0.9858, 0.001612, 0.9797, 0.9988, 0.01104, 0.9983, 0.02914, 0.9982, 0.9799, 0.999, 0.9859, 0.001524, 0.9767, 0.001799, 0.01824, 0.00102, 0.01688, 0.9983, 0.02914, 0.9988, 0.01104, 0.001799, 0.01824, 0.001815, 0.02319, 0.00175, 0.97, 0.001164, 0.9884, 0.0009801, 0.01744, 0.001524, 0.9767, 0.001112, 0.9858, 0.9982, 0.9799, 0.001815, 0.02319, 0.0009801, 0.01744, 0.999, 0.01354, 0.9982, 0.02332, 0.9982, 0.02332, 0.999, 0.01354, 0.999, 0.9858, 0.9982, 0.9774, 0.0009801, 0.01744, 0.00175, 0.01977, 0.9982, 0.02357, 0.999, 0.01354, 0.9982, 0.9774, 0.001164, 0.9884, 0.00175, 0.97, 0.001895, 0.9775, 0.00175, 0.01977, 0.0009801, 0.01744, 0.999, 0.9858, 0.999, 0.01354, 0.9982, 0.02357, 0.9983, 0.9801, 0.999, 0.9858, 0.9983, 0.9801, 0.001895, 0.9775, 0.001164, 0.9884, 0.001803, 0.02259, 0.001705, 0.979, 0.0009621, 0.9854, 0.0009801, 0.01744, 0.001803, 0.02259, 0.0009801, 0.01744, 0.9991, 0.01548, 0.9981, 0.0228, 0.9982, 0.9796, 0.9981, 0.0228, 0.9991, 0.01548, 0.9991, 0.9835, 0.9982, 0.9796, 0.9991, 0.9835, 0.0009621, 0.9854, 0.001705, 0.979, 0.0009801, 0.01744, 0.001799, 0.01824, 0.9976, 0.02217, 0.9991, 0.01548, 0.001948, 0.9776, 0.001799, 0.01824, 0.0009801, 0.01744, 0.9991, 0.01548, 0.9976, 0.02217, 0.9982, 0.9812, 0.9991, 0.9835, 0.9991, 0.9835, 0.9982, 0.9812, 0.001948, 0.9776, 0.0009621, 0.9854, 0.001825, 0.02355, 0.001865, 0.9774, 0.001275, 0.9865, 0.0009979, 0.01665, 0.001825, 0.02355, 0.0009979, 0.01665, 0.9991, 0.01651, 0.9982, 0.01899, 0.9982, 0.9777, 0.9976, 0.9865, 0.001275, 0.9865, 0.001865, 0.9774, 0.9997, 0.9724, 0.9982, 0.9777, 0.9991, 0.01651, 0.0009979, 0.01665, 0.001777, 0.01944, 0.9982, 0.02303, 0.9991, 0.01651, 0.001777, 0.01944, 0.0009979, 0.01665, 0.001452, 0.9774, 0.9983, 0.03047, 0.9989, 0.01289, 0.9988, 0.9883, 0.9982, 0.9777, 0.9982, 0.02303, 0.9976, 0.9865, 0.9997, 0.9724, 0.9976, 0.9865, 0.001452, 0.9774, 0.001275, 0.9865, 0.001865, 0.9774, 0.0, 0.02736, 0.002283, 0.02245, 0.9989, 0.01289, 0.9983, 0.03047, 0.002283, 0.02245, 0.9982, 0.9777, 0.9988, 0.9883, 0.001126, 0.9874, 0.001865, 0.9774, 0.0, 0.02736, 0.001126, 0.9874, 0.001718, 0.9697, 0.001618, 0.03003, 0.9989, 0.01289, 0.9984, 0.02051, 0.9983, 0.9695, 0.9988, 0.9883, 0.002145, 0.0, 0.9984, 0.02051, 0.9989, 0.01289, 0.9988, 0.9883, 0.9983, 0.9695, 0.001718, 0.9697, 0.001126, 0.9874, 0.999, 0.9759, 0.9976, 1.0, 0.001164, 0.9878, 0.001704, 0.9703, 0.9988, 0.0124, 0.9983, 0.03015, 0.001221, 0.02468, 0.001164, 0.9878, 0.001822, 0.9769, 0.001598, 0.03005, 0.001221, 0.02468, 0.9988, 0.0124, 0.9982, 0.02352, 0.9982, 0.976, 0.999, 0.9759, 0.002161, 0.0, 0.9982, 0.02352, 0.9988, 0.0124, 0.9976, 1.0, 0.9982, 0.976, 0.001822, 0.9769, 0.001164, 0.9878, 0.9984, 0.9796, 0.9983, 0.02936, 1.0, 0.02736, 0.9988, 0.9884, 0.0, 0.9732, 0.0003508, 0.02231, 0.001756, 0.02362, 0.9979, 0.0, 0.9983, 0.02936, 0.001756, 0.02362, 0.9984, 0.9796, 0.9988, 0.9884, 0.00214, 1.0, 0.002282, 0.9764, 0.9988, 0.9884, 0.9984, 0.9696, 0.001321, 0.9697, 0.00214, 1.0, 0.001321, 0.9697, 0.002347, 0.01104, 0.0003508, 0.02231, 0.9976, 0.0216, 0.9979, 0.0, 0.002347, 0.01104, 0.9984, 0.9696, 0.9988, 0.9884, 1.0, 0.02736, 0.001825, 0.02355, 0.001745, 0.9713, 0.0, 0.9726, 0.0008184, 0.02916, 0.9983, 0.03026, 1.0, 0.02715, 0.9988, 0.9884, 0.9982, 0.9777, 0.9979, 0.0, 0.9983, 0.03026, 0.001825, 0.02355, 0.9982, 0.9796, 0.9982, 0.03003, 1.0, 0.02736, 0.9988, 0.9885, 0.9982, 0.9777, 0.002095, 1.0, 0.001745, 0.9713, 0.9976, 0.02217, 0.9979, 0.0, 0.002119, 0.0, 0.9987, 0.971, 0.9988, 0.9884, 1.0, 0.02715, 0.002473, 0.9797, 0.002095, 1.0, 0.9988, 0.9884, 0.9979, 0.0, 0.9982, 0.03003, 0.001135, 0.02479, 0.9982, 0.9796, 0.9988, 0.9885, 0.002341, 0.9863, 0.001906, 0.977, 0.9981, 0.02278, 0.002283, 0.02245, 0.001013, 0.01435, 0.9988, 0.01156, 0.000315, 0.9771, 0.00146, 0.02259, 0.001135, 0.02479, 0.9977, 0.01739, 0.9979, 0.0, 0.002486, 0.0, 0.9984, 0.969, 0.9988, 0.9885, 1.0, 0.02736, 0.001807, 0.9777, 0.001013, 0.01435, 0.002283, 0.02245, 0.9981, 0.02278, 0.9988, 0.01156, 0.9988, 0.9881, 0.9982, 0.9777, 0.9982, 0.9777, 0.9988, 0.9881, 0.001112, 0.987, 0.001807, 0.9777, 0.001013, 0.01435, 0.001112, 0.987, 0.00169, 0.9707, 0.001805, 0.02275, 0.9988, 0.01156, 0.9983, 0.02955, 0.9984, 0.969, 0.9988, 0.9881, 0.9983, 0.02955, 0.9988, 0.01156, 0.001805, 0.02275, 0.9988, 0.9881, 0.9984, 0.969, 0.00169, 0.9707, 0.001112, 0.987, 0.002359, 0.0207, 0.002313, 0.0, 0.9988, 0.01195, 0.9982, 0.02257, 0.0, 0.02766, 0.002359, 0.0207, 0.001705, 0.979, 0.9982, 0.9796, 0.9982, 0.02257, 0.9988, 0.01195, 0.9988, 0.9885, 0.9982, 0.9796, 0.9988, 0.9885, 0.001066, 0.9868, 0.001705, 0.979, 0.0, 0.02766, 0.001066, 0.9868, 0.001711, 0.97, 0.001505, 0.02289, 0.002313, 0.0, 0.001505, 0.02289, 0.9984, 0.02986, 0.9988, 0.01195, 0.9988, 0.01195, 0.9984, 0.02986, 0.9986, 0.9703, 0.9988, 0.9885, 0.9988, 0.9885, 0.9986, 0.9703, 0.001711, 0.97, 0.001066, 0.9868, 0.00176, 0.9769, 0.0003362, 0.9779, 0.001008, 0.01408, 0.001835, 0.02315, 0.001835, 0.02315, 0.001008, 0.01408, 0.999, 0.0144, 0.9981, 0.0228, 0.9982, 0.9812, 0.9978, 1.0, 0.002322, 0.9852, 0.00176, 0.9769, 1.0, 0.9682, 0.9982, 0.9812, 0.9981, 0.0228, 0.001008, 0.01408, 0.001802, 0.02008, 0.9983, 0.02018, 0.999, 0.0144, 0.001802, 0.02008, 0.001008, 0.01408, 0.0003362, 0.9779, 0.999, 0.0144, 0.9983, 0.02018, 0.9984, 0.97, 1.0, 0.9682, 0.001298, 0.03022, 0.001797, 0.9774, 0.001218, 0.9864, 0.001184, 0.01372, 0.001184, 0.01372, 0.001804, 0.01882, 0.9982, 0.0223, 0.9991, 0.01651, 0.9991, 0.01651, 0.9982, 0.01899, 0.001184, 0.01372, 0.9988, 0.9859, 0.9985, 0.9771, 0.9991, 0.01651, 0.001218, 0.9864, 0.001797, 0.9774, 0.9988, 0.9859, 0.001804, 0.01882, 0.001184, 0.01372, 0.00147, 0.9775, 0.9991, 0.01651, 0.9982, 0.0223, 0.9982, 0.9763, 0.9988, 0.9859, 0.001576, 0.02289, 0.0009948, 0.01671, 0.999, 0.01408, 0.9982, 0.02282, 0.00147, 0.9775, 0.001218, 0.9864, 0.9982, 0.9763, 0.0009948, 0.01671, 0.001576, 0.02289, 0.001016, 0.9838, 0.9982, 0.02282, 0.999, 0.01408, 0.9992, 0.9817, 0.9984, 0.9798, 0.9984, 0.9798, 0.9992, 0.9817, 0.001016, 0.9838, 0.001789, 0.9813, 0.0009948, 0.01671, 0.001804, 0.01882, 0.9982, 0.02238, 0.999, 0.01408, 0.001804, 0.01882, 0.0009948, 0.01671, 0.00147, 0.9775, 0.001598, 0.03073, 0.001862, 0.9775, 0.001044, 0.986, 0.001123, 0.01293, 0.9982, 0.9807, 0.9992, 0.9817, 0.9982, 0.02238, 0.00147, 0.9775, 0.001016, 0.9838, 0.9982, 0.9807, 0.001123, 0.01293, 0.001807, 0.02246, 0.9982, 0.02324, 0.9989, 0.01544, 0.9989, 0.01544, 0.9982, 0.01882, 0.001123, 0.01293, 1.0, 0.9724, 0.9985, 0.9774, 0.9989, 0.01544, 0.001044, 0.986, 0.001862, 0.9775, 0.9978, 1.0, 0.001044, 0.986, 0.001807, 0.02246, 0.001123, 0.01293, 0.9978, 1.0, 0.9978, 0.9825, 0.002447, 0.9793, 0.001044, 0.986, 0.9982, 0.02324, 0.9978, 0.9825, 1.0, 0.9724, 0.002294, 0.01701, 0.0009002, 0.01578, 0.9992, 0.01699, 0.9983, 0.02354, 0.0009002, 0.01578, 0.002294, 0.01701, 0.001811, 0.9758, 0.9983, 0.02354, 0.9992, 0.01699, 0.999, 0.9859, 0.9984, 0.9802, 0.9984, 0.9802, 0.999, 0.9859, 0.001045, 0.9861, 0.001811, 0.9758, 0.0009002, 0.01578, 0.001807, 0.02246, 0.9977, 0.0214, 0.9992, 0.01699, 0.001045, 0.9861, 0.001807, 0.02246, 0.0009002, 0.01578, 0.999, 0.9859, 0.9982, 0.9783, 0.002336, 0.9779, 0.001045, 0.9861, 0.9992, 0.01699, 0.9982, 0.9783, 0.999, 0.9859, 0.002305, 0.01748, 0.0009002, 0.01563, 0.999, 0.01458, 0.9983, 0.02273, 0.0009002, 0.01563, 0.002305, 0.01748, 0.001753, 0.9757, 0.9983, 0.02273, 0.999, 0.01458, 0.999, 0.9859, 0.9984, 0.9802, 0.9984, 0.9802, 0.999, 0.9859, 0.001121, 0.985, 0.001753, 0.9757, 0.0009002, 0.01563, 0.001852, 0.02351, 0.9984, 0.02043, 0.999, 0.01458, 0.001121, 0.985, 0.001852, 0.02351, 0.0009002, 0.01563, 0.999, 0.9859, 0.999, 0.01458, 0.9984, 0.02043, 0.9984, 0.9801, 0.999, 0.9859, 0.9984, 0.9801, 0.001852, 0.9806, 0.001121, 0.985, 0.001601, 0.02315, 0.001584, 0.9803, 0.001192, 0.9872, 0.0009424, 0.01586, 0.001601, 0.02315, 0.0009424, 0.01586, 0.999, 0.01519, 0.9982, 0.02228, 0.9982, 0.9761, 0.9982, 0.02228, 0.999, 0.01519, 0.9989, 0.9857, 0.9982, 0.9761, 0.9989, 0.9857, 0.001192, 0.9872, 0.001584, 0.9803, 0.0009424, 0.01586, 0.001828, 0.01935, 0.9982, 0.02214, 0.999, 0.01519, 0.001828, 0.01935, 0.0009424, 0.01586, 0.001478, 0.9775, 0.9982, 0.9809, 0.9989, 0.9857, 0.9982, 0.02214, 0.001478, 0.9775, 0.001192, 0.9872, 0.9982, 0.9809, 0.3811, 0.0004724, 0.6189, 0.2494, 0.379, 0.2603])
me_cube_411.materials.append(mat_material_008)
me_cube_411.materials.append(mat_material_036)
me_cube_411.update()

# ---- objects
ob_window_shades_guest = bpy.data.objects.new('Window Shades Guest', me_cube_411)

# ---- transforms, parenting, visibility, modifiers, constraints
ob_window_shades_guest.location = (0.0, 0.0, 1.787)
ob_window_shades_guest.rotation_euler = (1.571, 0.0, 0.0)

# ---- collection membership
col_collection.objects.link(ob_window_shades_guest)

# ---- scene / render settings (as saved in the file)
scene.frame_start = 1; scene.frame_end = 250; scene.frame_set(1)
scene.render.engine = 'BLENDER_EEVEE_NEXT'
scene.cycles.sampling_pattern = 'TABULATED_SOBOL'
bpy.context.view_layer.update()

# ---- added for rendering (the .blend has no active camera and no usable light): camera, sun
cam_auto = bpy.data.cameras.new('AutoCamera')
cam_auto.lens = 50.0
cam_auto.sensor_width = 36.0
cam_auto.clip_end = 1000.0
ob_auto_camera = bpy.data.objects.new('AutoCamera', cam_auto)
scene.collection.objects.link(ob_auto_camera)
ob_auto_camera.location = (3.7898, -4.61229, 4.88127)
ob_auto_camera.rotation_euler = (1.09748, -7.21219e-08, 0.694738)
scene.camera = ob_auto_camera
light_auto_sun = bpy.data.lights.new('AutoSun', 'SUN')
light_auto_sun.energy = 3.0
light_auto_sun.angle = 0.0523599
ob_auto_sun = bpy.data.objects.new('AutoSun', light_auto_sun)
scene.collection.objects.link(ob_auto_sun)
ob_auto_sun.rotation_euler = (0.872665, 0.174533, 0.523599)
bpy.context.view_layer.update()
